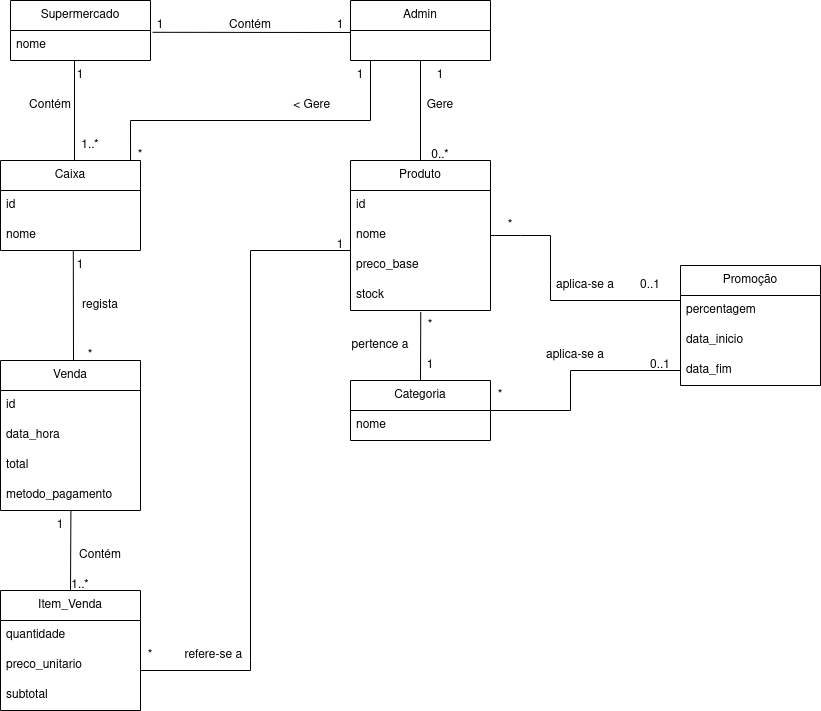

The diagram above was exported from draw.io. Its source (the exported page's mxGraphModel, read from the mxfile embedded in the PNG):
<mxGraphModel dx="1224" dy="571" grid="1" gridSize="10" guides="1" tooltips="1" connect="1" arrows="1" fold="1" page="1" pageScale="1" pageWidth="3300" pageHeight="4681" math="0" shadow="0">
  <root>
    <mxCell id="0" />
    <mxCell id="1" parent="0" />
    <mxCell id="laJ3ug83eqLoGOojW_FV-1" parent="1" style="swimlane;fontStyle=0;childLayout=stackLayout;horizontal=1;startSize=30;horizontalStack=0;resizeParent=1;resizeParentMax=0;resizeLast=0;collapsible=1;marginBottom=0;whiteSpace=wrap;html=1;" value="Supermercado" vertex="1">
      <mxGeometry height="60" width="140" x="680" y="150" as="geometry">
        <mxRectangle height="30" width="60" x="680" y="150" as="alternateBounds" />
      </mxGeometry>
    </mxCell>
    <mxCell id="laJ3ug83eqLoGOojW_FV-2" parent="laJ3ug83eqLoGOojW_FV-1" style="text;strokeColor=none;fillColor=none;align=left;verticalAlign=middle;spacingLeft=4;spacingRight=4;overflow=hidden;points=[[0,0.5],[1,0.5]];portConstraint=eastwest;rotatable=0;whiteSpace=wrap;html=1;" value="nome" vertex="1">
      <mxGeometry height="30" width="140" y="30" as="geometry" />
    </mxCell>
    <mxCell id="WlDbgwg4-DXR7lvPyU1Y-1" edge="1" parent="1" source="laJ3ug83eqLoGOojW_FV-2" style="endArrow=none;html=1;rounded=0;exitX=1.015;exitY=0.06;exitDx=0;exitDy=0;exitPerimeter=0;" value="">
      <mxGeometry height="50" relative="1" width="50" as="geometry">
        <mxPoint x="770" y="310" as="sourcePoint" />
        <mxPoint x="1020" y="182" as="targetPoint" />
      </mxGeometry>
    </mxCell>
    <mxCell id="WlDbgwg4-DXR7lvPyU1Y-2" parent="1" style="text;html=1;whiteSpace=wrap;strokeColor=none;fillColor=none;align=center;verticalAlign=middle;rounded=0;" value="1" vertex="1">
      <mxGeometry height="30" width="60" x="800" y="160" as="geometry" />
    </mxCell>
    <mxCell id="WlDbgwg4-DXR7lvPyU1Y-3" parent="1" style="text;html=1;whiteSpace=wrap;strokeColor=none;fillColor=none;align=center;verticalAlign=middle;rounded=0;" value="Contém" vertex="1">
      <mxGeometry height="30" width="60" x="890" y="160" as="geometry" />
    </mxCell>
    <mxCell id="WlDbgwg4-DXR7lvPyU1Y-4" parent="1" style="swimlane;fontStyle=0;childLayout=stackLayout;horizontal=1;startSize=30;horizontalStack=0;resizeParent=1;resizeParentMax=0;resizeLast=0;collapsible=1;marginBottom=0;whiteSpace=wrap;html=1;" value="Admin" vertex="1">
      <mxGeometry height="60" width="140" x="1020" y="150" as="geometry" />
    </mxCell>
    <mxCell id="WlDbgwg4-DXR7lvPyU1Y-8" parent="1" style="text;html=1;whiteSpace=wrap;strokeColor=none;fillColor=none;align=center;verticalAlign=middle;rounded=0;" value="1" vertex="1">
      <mxGeometry height="30" width="60" x="980" y="160" as="geometry" />
    </mxCell>
    <mxCell id="WlDbgwg4-DXR7lvPyU1Y-9" edge="1" parent="1" source="WlDbgwg4-DXR7lvPyU1Y-4" style="endArrow=none;html=1;rounded=0;exitX=0.5;exitY=1;exitDx=0;exitDy=0;" value="">
      <mxGeometry height="50" relative="1" width="50" as="geometry">
        <mxPoint x="1020" y="320" as="sourcePoint" />
        <mxPoint x="1090" y="310" as="targetPoint" />
      </mxGeometry>
    </mxCell>
    <mxCell id="WlDbgwg4-DXR7lvPyU1Y-10" parent="1" style="text;html=1;whiteSpace=wrap;strokeColor=none;fillColor=none;align=center;verticalAlign=middle;rounded=0;" value="1" vertex="1">
      <mxGeometry height="30" width="60" x="1080" y="210" as="geometry" />
    </mxCell>
    <mxCell id="WlDbgwg4-DXR7lvPyU1Y-11" parent="1" style="text;html=1;whiteSpace=wrap;strokeColor=none;fillColor=none;align=center;verticalAlign=middle;rounded=0;" value="Gere" vertex="1">
      <mxGeometry height="30" width="60" x="1080" y="240" as="geometry" />
    </mxCell>
    <mxCell id="WlDbgwg4-DXR7lvPyU1Y-12" parent="1" style="swimlane;fontStyle=0;childLayout=stackLayout;horizontal=1;startSize=30;horizontalStack=0;resizeParent=1;resizeParentMax=0;resizeLast=0;collapsible=1;marginBottom=0;whiteSpace=wrap;html=1;" value="Produto" vertex="1">
      <mxGeometry height="150" width="140" x="1020" y="310" as="geometry" />
    </mxCell>
    <mxCell id="WlDbgwg4-DXR7lvPyU1Y-13" parent="WlDbgwg4-DXR7lvPyU1Y-12" style="text;strokeColor=none;fillColor=none;align=left;verticalAlign=middle;spacingLeft=4;spacingRight=4;overflow=hidden;points=[[0,0.5],[1,0.5]];portConstraint=eastwest;rotatable=0;whiteSpace=wrap;html=1;" value="id" vertex="1">
      <mxGeometry height="30" width="140" y="30" as="geometry" />
    </mxCell>
    <mxCell id="WlDbgwg4-DXR7lvPyU1Y-14" parent="WlDbgwg4-DXR7lvPyU1Y-12" style="text;strokeColor=none;fillColor=none;align=left;verticalAlign=middle;spacingLeft=4;spacingRight=4;overflow=hidden;points=[[0,0.5],[1,0.5]];portConstraint=eastwest;rotatable=0;whiteSpace=wrap;html=1;" value="nome" vertex="1">
      <mxGeometry height="30" width="140" y="60" as="geometry" />
    </mxCell>
    <mxCell id="WlDbgwg4-DXR7lvPyU1Y-15" parent="WlDbgwg4-DXR7lvPyU1Y-12" style="text;strokeColor=none;fillColor=none;align=left;verticalAlign=middle;spacingLeft=4;spacingRight=4;overflow=hidden;points=[[0,0.5],[1,0.5]];portConstraint=eastwest;rotatable=0;whiteSpace=wrap;html=1;" value="&lt;div&gt;preco_base&lt;/div&gt;" vertex="1">
      <mxGeometry height="30" width="140" y="90" as="geometry" />
    </mxCell>
    <mxCell id="WlDbgwg4-DXR7lvPyU1Y-17" parent="WlDbgwg4-DXR7lvPyU1Y-12" style="text;strokeColor=none;fillColor=none;align=left;verticalAlign=middle;spacingLeft=4;spacingRight=4;overflow=hidden;points=[[0,0.5],[1,0.5]];portConstraint=eastwest;rotatable=0;whiteSpace=wrap;html=1;" value="stock" vertex="1">
      <mxGeometry height="30" width="140" y="120" as="geometry" />
    </mxCell>
    <mxCell id="WlDbgwg4-DXR7lvPyU1Y-16" parent="1" style="text;html=1;whiteSpace=wrap;strokeColor=none;fillColor=none;align=center;verticalAlign=middle;rounded=0;" value="0..*" vertex="1">
      <mxGeometry height="30" width="60" x="1080" y="290" as="geometry" />
    </mxCell>
    <mxCell id="WlDbgwg4-DXR7lvPyU1Y-20" parent="1" style="swimlane;fontStyle=0;childLayout=stackLayout;horizontal=1;startSize=30;horizontalStack=0;resizeParent=1;resizeParentMax=0;resizeLast=0;collapsible=1;marginBottom=0;whiteSpace=wrap;html=1;" value="Categoria" vertex="1">
      <mxGeometry height="60" width="140" x="1020" y="530" as="geometry" />
    </mxCell>
    <mxCell id="WlDbgwg4-DXR7lvPyU1Y-21" parent="WlDbgwg4-DXR7lvPyU1Y-20" style="text;strokeColor=none;fillColor=none;align=left;verticalAlign=middle;spacingLeft=4;spacingRight=4;overflow=hidden;points=[[0,0.5],[1,0.5]];portConstraint=eastwest;rotatable=0;whiteSpace=wrap;html=1;" value="nome" vertex="1">
      <mxGeometry height="30" width="140" y="30" as="geometry" />
    </mxCell>
    <mxCell id="WlDbgwg4-DXR7lvPyU1Y-24" edge="1" parent="1" source="WlDbgwg4-DXR7lvPyU1Y-17" style="endArrow=none;html=1;rounded=0;exitX=0.502;exitY=1.05;exitDx=0;exitDy=0;exitPerimeter=0;entryX=0.5;entryY=0;entryDx=0;entryDy=0;" target="WlDbgwg4-DXR7lvPyU1Y-20" value="">
      <mxGeometry height="50" relative="1" width="50" as="geometry">
        <mxPoint x="1060" y="440" as="sourcePoint" />
        <mxPoint x="1110" y="390" as="targetPoint" />
      </mxGeometry>
    </mxCell>
    <mxCell id="WlDbgwg4-DXR7lvPyU1Y-30" parent="1" style="text;html=1;whiteSpace=wrap;strokeColor=none;fillColor=none;align=center;verticalAlign=middle;rounded=0;" value="*" vertex="1">
      <mxGeometry height="30" width="60" x="1070" y="460" as="geometry" />
    </mxCell>
    <mxCell id="WlDbgwg4-DXR7lvPyU1Y-31" parent="1" style="text;html=1;whiteSpace=wrap;strokeColor=none;fillColor=none;align=center;verticalAlign=middle;rounded=0;" value="1" vertex="1">
      <mxGeometry height="30" width="60" x="1070" y="500" as="geometry" />
    </mxCell>
    <mxCell id="WlDbgwg4-DXR7lvPyU1Y-32" parent="1" style="text;html=1;whiteSpace=wrap;strokeColor=none;fillColor=none;align=center;verticalAlign=middle;rounded=0;" value="pertence a" vertex="1">
      <mxGeometry height="30" width="60" x="1020" y="480" as="geometry" />
    </mxCell>
    <mxCell id="WlDbgwg4-DXR7lvPyU1Y-35" parent="1" style="swimlane;fontStyle=0;childLayout=stackLayout;horizontal=1;startSize=30;horizontalStack=0;resizeParent=1;resizeParentMax=0;resizeLast=0;collapsible=1;marginBottom=0;whiteSpace=wrap;html=1;" value="Promoção" vertex="1">
      <mxGeometry height="120" width="140" x="1350" y="415" as="geometry" />
    </mxCell>
    <mxCell id="WlDbgwg4-DXR7lvPyU1Y-36" parent="WlDbgwg4-DXR7lvPyU1Y-35" style="text;strokeColor=none;fillColor=none;align=left;verticalAlign=middle;spacingLeft=4;spacingRight=4;overflow=hidden;points=[[0,0.5],[1,0.5]];portConstraint=eastwest;rotatable=0;whiteSpace=wrap;html=1;" value="percentagem" vertex="1">
      <mxGeometry height="30" width="140" y="30" as="geometry" />
    </mxCell>
    <mxCell id="WlDbgwg4-DXR7lvPyU1Y-37" parent="WlDbgwg4-DXR7lvPyU1Y-35" style="text;strokeColor=none;fillColor=none;align=left;verticalAlign=middle;spacingLeft=4;spacingRight=4;overflow=hidden;points=[[0,0.5],[1,0.5]];portConstraint=eastwest;rotatable=0;whiteSpace=wrap;html=1;" value="data_inicio" vertex="1">
      <mxGeometry height="30" width="140" y="60" as="geometry" />
    </mxCell>
    <mxCell id="WlDbgwg4-DXR7lvPyU1Y-38" parent="WlDbgwg4-DXR7lvPyU1Y-35" style="text;strokeColor=none;fillColor=none;align=left;verticalAlign=middle;spacingLeft=4;spacingRight=4;overflow=hidden;points=[[0,0.5],[1,0.5]];portConstraint=eastwest;rotatable=0;whiteSpace=wrap;html=1;" value="data_fim" vertex="1">
      <mxGeometry height="30" width="140" y="90" as="geometry" />
    </mxCell>
    <mxCell id="WlDbgwg4-DXR7lvPyU1Y-39" edge="1" parent="1" source="WlDbgwg4-DXR7lvPyU1Y-14" style="endArrow=none;html=1;rounded=0;exitX=1;exitY=0.5;exitDx=0;exitDy=0;curved=0;" value="">
      <mxGeometry height="50" relative="1" width="50" as="geometry">
        <Array as="points">
          <mxPoint x="1190" y="385" />
          <mxPoint x="1220" y="385" />
          <mxPoint x="1220" y="430" />
        </Array>
        <mxPoint x="1160" y="360" as="sourcePoint" />
        <mxPoint x="1220" y="450" as="targetPoint" />
      </mxGeometry>
    </mxCell>
    <mxCell id="WlDbgwg4-DXR7lvPyU1Y-40" edge="1" parent="1" style="endArrow=none;html=1;rounded=0;entryX=1;entryY=1;entryDx=0;entryDy=0;" target="WlDbgwg4-DXR7lvPyU1Y-42" value="">
      <mxGeometry height="50" relative="1" width="50" as="geometry">
        <mxPoint x="1220" y="450" as="sourcePoint" />
        <mxPoint x="1210" y="310" as="targetPoint" />
      </mxGeometry>
    </mxCell>
    <mxCell id="WlDbgwg4-DXR7lvPyU1Y-41" parent="1" style="text;html=1;whiteSpace=wrap;strokeColor=none;fillColor=none;align=center;verticalAlign=middle;rounded=0;" value="*" vertex="1">
      <mxGeometry height="30" width="60" x="1150" y="360" as="geometry" />
    </mxCell>
    <mxCell id="WlDbgwg4-DXR7lvPyU1Y-42" parent="1" style="text;html=1;whiteSpace=wrap;strokeColor=none;fillColor=none;align=center;verticalAlign=middle;rounded=0;" value="0..1" vertex="1">
      <mxGeometry height="30" width="60" x="1290" y="420" as="geometry" />
    </mxCell>
    <mxCell id="WlDbgwg4-DXR7lvPyU1Y-44" edge="1" parent="1" source="WlDbgwg4-DXR7lvPyU1Y-20" style="endArrow=none;html=1;rounded=0;exitX=1;exitY=0.5;exitDx=0;exitDy=0;" value="">
      <mxGeometry height="50" relative="1" width="50" as="geometry">
        <mxPoint x="1220" y="500" as="sourcePoint" />
        <mxPoint x="1240" y="560" as="targetPoint" />
      </mxGeometry>
    </mxCell>
    <mxCell id="WlDbgwg4-DXR7lvPyU1Y-45" edge="1" parent="1" style="endArrow=none;html=1;rounded=0;" value="">
      <mxGeometry height="50" relative="1" width="50" as="geometry">
        <mxPoint x="1240" y="560" as="sourcePoint" />
        <mxPoint x="1240" y="520" as="targetPoint" />
      </mxGeometry>
    </mxCell>
    <mxCell id="WlDbgwg4-DXR7lvPyU1Y-46" edge="1" parent="1" style="endArrow=none;html=1;rounded=0;entryX=0;entryY=0.5;entryDx=0;entryDy=0;" target="WlDbgwg4-DXR7lvPyU1Y-38" value="">
      <mxGeometry height="50" relative="1" width="50" as="geometry">
        <mxPoint x="1240" y="520" as="sourcePoint" />
        <mxPoint x="1270" y="450" as="targetPoint" />
      </mxGeometry>
    </mxCell>
    <mxCell id="WlDbgwg4-DXR7lvPyU1Y-47" parent="1" style="text;html=1;whiteSpace=wrap;strokeColor=none;fillColor=none;align=center;verticalAlign=middle;rounded=0;" value="aplica-se a" vertex="1">
      <mxGeometry height="30" width="70" x="1220" y="420" as="geometry" />
    </mxCell>
    <mxCell id="WlDbgwg4-DXR7lvPyU1Y-48" parent="1" style="text;html=1;whiteSpace=wrap;strokeColor=none;fillColor=none;align=center;verticalAlign=middle;rounded=0;" value="*" vertex="1">
      <mxGeometry height="30" width="60" x="1140" y="530" as="geometry" />
    </mxCell>
    <mxCell id="WlDbgwg4-DXR7lvPyU1Y-49" parent="1" style="text;html=1;whiteSpace=wrap;strokeColor=none;fillColor=none;align=center;verticalAlign=middle;rounded=0;" value="0..1" vertex="1">
      <mxGeometry height="30" width="60" x="1300" y="500" as="geometry" />
    </mxCell>
    <mxCell id="WlDbgwg4-DXR7lvPyU1Y-50" parent="1" style="text;html=1;whiteSpace=wrap;strokeColor=none;fillColor=none;align=center;verticalAlign=middle;rounded=0;" value="aplica-se a" vertex="1">
      <mxGeometry height="30" width="70" x="1210" y="490" as="geometry" />
    </mxCell>
    <mxCell id="WlDbgwg4-DXR7lvPyU1Y-51" edge="1" parent="1" style="endArrow=none;html=1;rounded=0;" value="">
      <mxGeometry height="50" relative="1" width="50" as="geometry">
        <mxPoint x="744" y="210" as="sourcePoint" />
        <mxPoint x="744" y="310" as="targetPoint" />
      </mxGeometry>
    </mxCell>
    <mxCell id="WlDbgwg4-DXR7lvPyU1Y-52" parent="1" style="swimlane;fontStyle=0;childLayout=stackLayout;horizontal=1;startSize=30;horizontalStack=0;resizeParent=1;resizeParentMax=0;resizeLast=0;collapsible=1;marginBottom=0;whiteSpace=wrap;html=1;" value="Caixa" vertex="1">
      <mxGeometry height="90" width="140" x="670" y="310" as="geometry" />
    </mxCell>
    <mxCell id="WlDbgwg4-DXR7lvPyU1Y-53" parent="WlDbgwg4-DXR7lvPyU1Y-52" style="text;strokeColor=none;fillColor=none;align=left;verticalAlign=middle;spacingLeft=4;spacingRight=4;overflow=hidden;points=[[0,0.5],[1,0.5]];portConstraint=eastwest;rotatable=0;whiteSpace=wrap;html=1;" value="id" vertex="1">
      <mxGeometry height="30" width="140" y="30" as="geometry" />
    </mxCell>
    <mxCell id="WlDbgwg4-DXR7lvPyU1Y-54" parent="WlDbgwg4-DXR7lvPyU1Y-52" style="text;strokeColor=none;fillColor=none;align=left;verticalAlign=middle;spacingLeft=4;spacingRight=4;overflow=hidden;points=[[0,0.5],[1,0.5]];portConstraint=eastwest;rotatable=0;whiteSpace=wrap;html=1;" value="nome" vertex="1">
      <mxGeometry height="30" width="140" y="60" as="geometry" />
    </mxCell>
    <mxCell id="WlDbgwg4-DXR7lvPyU1Y-56" parent="1" style="text;html=1;whiteSpace=wrap;strokeColor=none;fillColor=none;align=center;verticalAlign=middle;rounded=0;" value="1" vertex="1">
      <mxGeometry height="30" width="60" x="720" y="210" as="geometry" />
    </mxCell>
    <mxCell id="WlDbgwg4-DXR7lvPyU1Y-57" parent="1" style="text;html=1;whiteSpace=wrap;strokeColor=none;fillColor=none;align=center;verticalAlign=middle;rounded=0;" value="1..*" vertex="1">
      <mxGeometry height="30" width="60" x="730" y="280" as="geometry" />
    </mxCell>
    <mxCell id="WlDbgwg4-DXR7lvPyU1Y-58" parent="1" style="text;html=1;whiteSpace=wrap;strokeColor=none;fillColor=none;align=center;verticalAlign=middle;rounded=0;" value="Contém" vertex="1">
      <mxGeometry height="30" width="60" x="690" y="240" as="geometry" />
    </mxCell>
    <mxCell id="WlDbgwg4-DXR7lvPyU1Y-59" edge="1" parent="1" style="endArrow=none;html=1;rounded=0;" value="">
      <mxGeometry height="50" relative="1" width="50" as="geometry">
        <Array as="points">
          <mxPoint x="1040" y="270" />
        </Array>
        <mxPoint x="800" y="270" as="sourcePoint" />
        <mxPoint x="1040" y="210" as="targetPoint" />
      </mxGeometry>
    </mxCell>
    <mxCell id="WlDbgwg4-DXR7lvPyU1Y-60" edge="1" parent="1" source="WlDbgwg4-DXR7lvPyU1Y-52" style="endArrow=none;html=1;rounded=0;exitX=0.929;exitY=0;exitDx=0;exitDy=0;exitPerimeter=0;" value="">
      <mxGeometry height="50" relative="1" width="50" as="geometry">
        <mxPoint x="860" y="380" as="sourcePoint" />
        <mxPoint x="800" y="270" as="targetPoint" />
      </mxGeometry>
    </mxCell>
    <mxCell id="WlDbgwg4-DXR7lvPyU1Y-61" parent="1" style="text;html=1;whiteSpace=wrap;strokeColor=none;fillColor=none;align=center;verticalAlign=middle;rounded=0;" value="1" vertex="1">
      <mxGeometry height="30" width="60" x="1000" y="210" as="geometry" />
    </mxCell>
    <mxCell id="WlDbgwg4-DXR7lvPyU1Y-62" parent="1" style="text;html=1;whiteSpace=wrap;strokeColor=none;fillColor=none;align=center;verticalAlign=middle;rounded=0;" value="*" vertex="1">
      <mxGeometry height="30" width="60" x="780" y="290" as="geometry" />
    </mxCell>
    <mxCell id="WlDbgwg4-DXR7lvPyU1Y-64" parent="1" style="text;html=1;whiteSpace=wrap;strokeColor=none;fillColor=none;align=center;verticalAlign=middle;rounded=0;" value="&amp;nbsp;&amp;lt; Gere" vertex="1">
      <mxGeometry height="30" width="60" x="950" y="240" as="geometry" />
    </mxCell>
    <mxCell id="WlDbgwg4-DXR7lvPyU1Y-65" edge="1" parent="1" source="WlDbgwg4-DXR7lvPyU1Y-54" style="endArrow=none;html=1;rounded=0;exitX=0.52;exitY=0.985;exitDx=0;exitDy=0;exitPerimeter=0;" value="">
      <mxGeometry height="50" relative="1" width="50" as="geometry">
        <mxPoint x="880" y="430" as="sourcePoint" />
        <mxPoint x="743" y="510" as="targetPoint" />
      </mxGeometry>
    </mxCell>
    <mxCell id="WlDbgwg4-DXR7lvPyU1Y-66" parent="1" style="text;html=1;whiteSpace=wrap;strokeColor=none;fillColor=none;align=center;verticalAlign=middle;rounded=0;" value="1" vertex="1">
      <mxGeometry height="30" width="60" x="720" y="400" as="geometry" />
    </mxCell>
    <mxCell id="WlDbgwg4-DXR7lvPyU1Y-68" parent="1" style="text;html=1;whiteSpace=wrap;strokeColor=none;fillColor=none;align=center;verticalAlign=middle;rounded=0;" value="*" vertex="1">
      <mxGeometry height="30" width="60" x="730" y="490" as="geometry" />
    </mxCell>
    <mxCell id="WlDbgwg4-DXR7lvPyU1Y-69" parent="1" style="swimlane;fontStyle=0;childLayout=stackLayout;horizontal=1;startSize=30;horizontalStack=0;resizeParent=1;resizeParentMax=0;resizeLast=0;collapsible=1;marginBottom=0;whiteSpace=wrap;html=1;" value="Venda" vertex="1">
      <mxGeometry height="150" width="140" x="670" y="510" as="geometry" />
    </mxCell>
    <mxCell id="WlDbgwg4-DXR7lvPyU1Y-70" parent="WlDbgwg4-DXR7lvPyU1Y-69" style="text;strokeColor=none;fillColor=none;align=left;verticalAlign=middle;spacingLeft=4;spacingRight=4;overflow=hidden;points=[[0,0.5],[1,0.5]];portConstraint=eastwest;rotatable=0;whiteSpace=wrap;html=1;" value="id" vertex="1">
      <mxGeometry height="30" width="140" y="30" as="geometry" />
    </mxCell>
    <mxCell id="WlDbgwg4-DXR7lvPyU1Y-71" parent="WlDbgwg4-DXR7lvPyU1Y-69" style="text;strokeColor=none;fillColor=none;align=left;verticalAlign=middle;spacingLeft=4;spacingRight=4;overflow=hidden;points=[[0,0.5],[1,0.5]];portConstraint=eastwest;rotatable=0;whiteSpace=wrap;html=1;" value="data_hora" vertex="1">
      <mxGeometry height="30" width="140" y="60" as="geometry" />
    </mxCell>
    <mxCell id="WlDbgwg4-DXR7lvPyU1Y-72" parent="WlDbgwg4-DXR7lvPyU1Y-69" style="text;strokeColor=none;fillColor=none;align=left;verticalAlign=middle;spacingLeft=4;spacingRight=4;overflow=hidden;points=[[0,0.5],[1,0.5]];portConstraint=eastwest;rotatable=0;whiteSpace=wrap;html=1;" value="total" vertex="1">
      <mxGeometry height="30" width="140" y="90" as="geometry" />
    </mxCell>
    <mxCell id="WlDbgwg4-DXR7lvPyU1Y-74" parent="WlDbgwg4-DXR7lvPyU1Y-69" style="text;strokeColor=none;fillColor=none;align=left;verticalAlign=middle;spacingLeft=4;spacingRight=4;overflow=hidden;points=[[0,0.5],[1,0.5]];portConstraint=eastwest;rotatable=0;whiteSpace=wrap;html=1;" value="metodo_pagamento" vertex="1">
      <mxGeometry height="30" width="140" y="120" as="geometry" />
    </mxCell>
    <mxCell id="WlDbgwg4-DXR7lvPyU1Y-73" parent="1" style="text;html=1;whiteSpace=wrap;strokeColor=none;fillColor=none;align=center;verticalAlign=middle;rounded=0;" value="regista" vertex="1">
      <mxGeometry height="30" width="60" x="740" y="440" as="geometry" />
    </mxCell>
    <mxCell id="hKsPEqA6zmsrGNl7uFWx-1" edge="1" parent="1" source="WlDbgwg4-DXR7lvPyU1Y-74" style="endArrow=none;html=1;rounded=0;exitX=0.503;exitY=0.988;exitDx=0;exitDy=0;exitPerimeter=0;" value="">
      <mxGeometry height="50" relative="1" width="50" as="geometry">
        <mxPoint x="790" y="700" as="sourcePoint" />
        <mxPoint x="740" y="740" as="targetPoint" />
      </mxGeometry>
    </mxCell>
    <mxCell id="hKsPEqA6zmsrGNl7uFWx-2" parent="1" style="swimlane;fontStyle=0;childLayout=stackLayout;horizontal=1;startSize=30;horizontalStack=0;resizeParent=1;resizeParentMax=0;resizeLast=0;collapsible=1;marginBottom=0;whiteSpace=wrap;html=1;" value="Item_Venda" vertex="1">
      <mxGeometry height="120" width="140" x="670" y="740" as="geometry" />
    </mxCell>
    <mxCell id="hKsPEqA6zmsrGNl7uFWx-3" parent="hKsPEqA6zmsrGNl7uFWx-2" style="text;strokeColor=none;fillColor=none;align=left;verticalAlign=middle;spacingLeft=4;spacingRight=4;overflow=hidden;points=[[0,0.5],[1,0.5]];portConstraint=eastwest;rotatable=0;whiteSpace=wrap;html=1;" value="quantidade" vertex="1">
      <mxGeometry height="30" width="140" y="30" as="geometry" />
    </mxCell>
    <mxCell id="hKsPEqA6zmsrGNl7uFWx-4" parent="hKsPEqA6zmsrGNl7uFWx-2" style="text;strokeColor=none;fillColor=none;align=left;verticalAlign=middle;spacingLeft=4;spacingRight=4;overflow=hidden;points=[[0,0.5],[1,0.5]];portConstraint=eastwest;rotatable=0;whiteSpace=wrap;html=1;" value="preco_unitario" vertex="1">
      <mxGeometry height="30" width="140" y="60" as="geometry" />
    </mxCell>
    <mxCell id="hKsPEqA6zmsrGNl7uFWx-5" parent="hKsPEqA6zmsrGNl7uFWx-2" style="text;strokeColor=none;fillColor=none;align=left;verticalAlign=middle;spacingLeft=4;spacingRight=4;overflow=hidden;points=[[0,0.5],[1,0.5]];portConstraint=eastwest;rotatable=0;whiteSpace=wrap;html=1;" value="subtotal" vertex="1">
      <mxGeometry height="30" width="140" y="90" as="geometry" />
    </mxCell>
    <mxCell id="lww52xtenehvKrut-2nm-1" parent="1" style="text;html=1;whiteSpace=wrap;strokeColor=none;fillColor=none;align=center;verticalAlign=middle;rounded=0;" value="1" vertex="1">
      <mxGeometry height="30" width="60" x="700" y="660" as="geometry" />
    </mxCell>
    <mxCell id="lww52xtenehvKrut-2nm-2" parent="1" style="text;html=1;whiteSpace=wrap;strokeColor=none;fillColor=none;align=center;verticalAlign=middle;rounded=0;" value="1..*" vertex="1">
      <mxGeometry height="30" width="60" x="720" y="720" as="geometry" />
    </mxCell>
    <mxCell id="lww52xtenehvKrut-2nm-3" parent="1" style="text;html=1;whiteSpace=wrap;strokeColor=none;fillColor=none;align=center;verticalAlign=middle;rounded=0;" value="Contém" vertex="1">
      <mxGeometry height="30" width="60" x="740" y="690" as="geometry" />
    </mxCell>
    <mxCell id="lww52xtenehvKrut-2nm-4" edge="1" parent="1" style="endArrow=none;html=1;rounded=0;exitX=1;exitY=0.5;exitDx=0;exitDy=0;" value="">
      <mxGeometry height="50" relative="1" width="50" as="geometry">
        <mxPoint x="810" y="820" as="sourcePoint" />
        <mxPoint x="920" y="820" as="targetPoint" />
      </mxGeometry>
    </mxCell>
    <mxCell id="lww52xtenehvKrut-2nm-5" edge="1" parent="1" style="endArrow=none;html=1;rounded=0;" value="">
      <mxGeometry height="50" relative="1" width="50" as="geometry">
        <mxPoint x="920" y="810" as="sourcePoint" />
        <mxPoint x="920" y="400" as="targetPoint" />
      </mxGeometry>
    </mxCell>
    <mxCell id="lww52xtenehvKrut-2nm-6" edge="1" parent="1" style="endArrow=none;html=1;rounded=0;" value="">
      <mxGeometry height="50" relative="1" width="50" as="geometry">
        <mxPoint x="920" y="810" as="sourcePoint" />
        <mxPoint x="920" y="820" as="targetPoint" />
      </mxGeometry>
    </mxCell>
    <mxCell id="lww52xtenehvKrut-2nm-7" edge="1" parent="1" style="endArrow=none;html=1;rounded=0;entryX=0;entryY=0;entryDx=0;entryDy=0;entryPerimeter=0;" target="WlDbgwg4-DXR7lvPyU1Y-15" value="">
      <mxGeometry height="50" relative="1" width="50" as="geometry">
        <mxPoint x="920" y="400" as="sourcePoint" />
        <mxPoint x="1000" y="430" as="targetPoint" />
      </mxGeometry>
    </mxCell>
    <mxCell id="lww52xtenehvKrut-2nm-8" parent="1" style="text;html=1;whiteSpace=wrap;strokeColor=none;fillColor=none;align=center;verticalAlign=middle;rounded=0;" value="1" vertex="1">
      <mxGeometry height="30" width="60" x="980" y="380" as="geometry" />
    </mxCell>
    <mxCell id="lww52xtenehvKrut-2nm-9" parent="1" style="text;html=1;whiteSpace=wrap;strokeColor=none;fillColor=none;align=center;verticalAlign=middle;rounded=0;" value="*" vertex="1">
      <mxGeometry height="30" width="60" x="790" y="790" as="geometry" />
    </mxCell>
    <mxCell id="lww52xtenehvKrut-2nm-10" parent="1" style="text;html=1;whiteSpace=wrap;strokeColor=none;fillColor=none;align=center;verticalAlign=middle;rounded=0;" value="refere-se a&amp;nbsp;" vertex="1">
      <mxGeometry height="30" width="70" x="850" y="790" as="geometry" />
    </mxCell>
  </root>
</mxGraphModel>